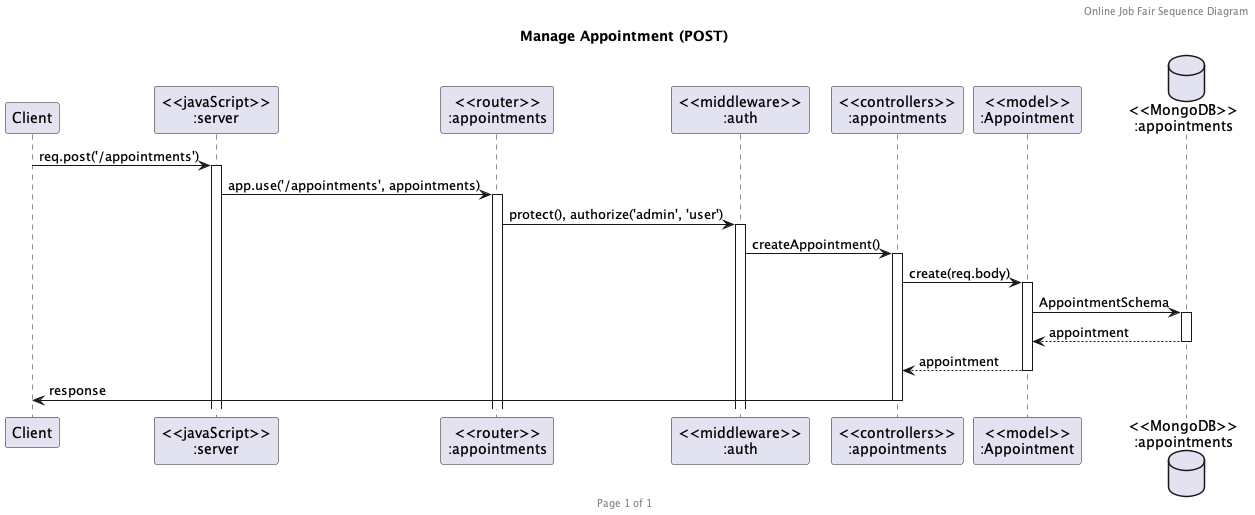

The diagram above was rendered by PlantUML. Its source (embedded in the PNG):
@startuml Manage Appointment (POST)

header Online Job Fair Sequence Diagram
footer Page %page% of %lastpage%
title "Manage Appointment (POST)"

participant "Client" as client
participant "<<javaScript>>\n:server" as server
participant "<<router>>\n:appointments" as routerAppointments
participant "<<middleware>>\n:auth" as middleAuth
participant "<<controllers>>\n:appointments" as controllersAppointments
participant "<<model>>\n:Appointment" as modelAppointment
database "<<MongoDB>>\n:appointments" as AppointmentsDatabase

client -> server ++: req.post('/appointments')
server -> routerAppointments ++: app.use('/appointments', appointments)
routerAppointments -> middleAuth ++: protect(), authorize('admin', 'user')
middleAuth -> controllersAppointments ++: createAppointment()
controllersAppointments -> modelAppointment ++: create(req.body)
modelAppointment -> AppointmentsDatabase ++: AppointmentSchema
AppointmentsDatabase --> modelAppointment --: appointment
controllersAppointments <-- modelAppointment --: appointment
controllersAppointments -> client --: response

@enduml